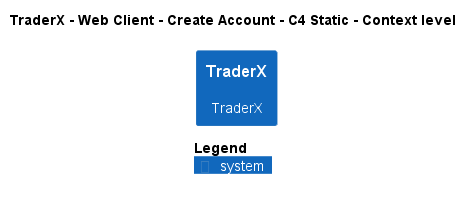

The diagram above was rendered by PlantUML. Its source (embedded in the PNG):
@startuml
!pragma layout smetana
!include ..\..\..\..\..\..\.c4s\C4_Context.puml

AddElementTag("state:new", $bgColor=green, $fontColor=#ffffff, $borderColor=green, $shadowing="False")
AddElementTag("state:changed", $bgColor=orange, $fontColor=#ffffff, $borderColor=orange, $shadowing="False")
AddElementTag("state:removed", $bgColor=red, $fontColor=#ffffff, $borderColor=red, $shadowing="False")

AddRelTag("state:new", $textColor=green, $lineColor=green)
AddRelTag("state:changed", $textColor=orange, $lineColor=orange)
AddRelTag("state:removed", $textColor=red, $lineColor=red)

SHOW_PERSON_PORTRAIT()
LAYOUT_TOP_DOWN()

skinparam linetype polyline

title TraderX - Web Client - Create Account - C4 Static - Context level

System(TraderX.SoftwareSystems.TraderX, "TraderX", "TraderX")



SHOW_LEGEND()
@enduml